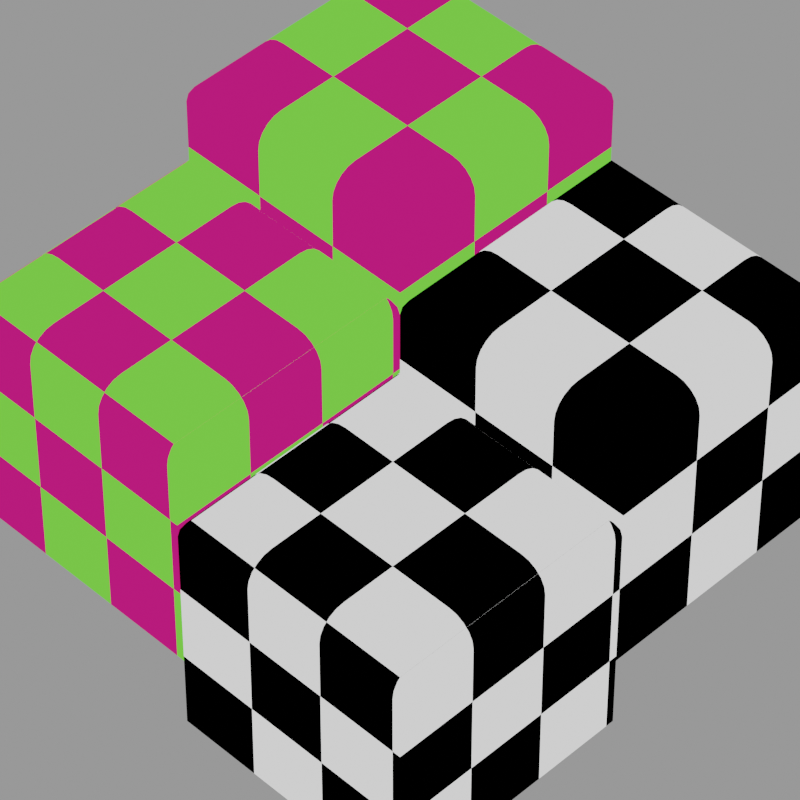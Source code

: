 # Source: checker.blend  (saved by Blender 3.6.13; exported with 4.5.12 LTS)
import bpy
from mathutils import Matrix  # noqa: F401  (used for matrix-valued properties, if any)

bpy.ops.wm.read_factory_settings(use_empty=True)
scene = bpy.context.scene
scene.name = 'Scene'

# ---- collections
col_collection = bpy.data.collections.new('Collection'); scene.collection.children.link(col_collection)

# ---- materials (node trees are filled in below, after node groups)
mat_coloured_scale_2_9 = bpy.data.materials.new('Coloured Scale 2.9')
mat_coloured_scale_2_9.alpha_threshold = 0.0
mat_coloured_scale_2_9.roughness = 0.5
mat_coloured_scale_2_9.line_color = (0.0, 0.0, 0.0, 1.0)
mat_factor_scale_2_9 = bpy.data.materials.new('Factor Scale 2.9')
mat_factor_scale_2_9.alpha_threshold = 0.0
mat_factor_scale_2_9.roughness = 0.5
mat_factor_scale_2_9.line_color = (0.0, 0.0, 0.0, 1.0)
mat_coloured_scale_3_1 = bpy.data.materials.new('Coloured Scale 3.1')
mat_coloured_scale_3_1.alpha_threshold = 0.0
mat_coloured_scale_3_1.roughness = 0.5
mat_coloured_scale_3_1.line_color = (0.0, 0.0, 0.0, 1.0)
mat_factor_scale_3_1 = bpy.data.materials.new('Factor Scale 3.1')
mat_factor_scale_3_1.alpha_threshold = 0.0
mat_factor_scale_3_1.roughness = 0.5
mat_factor_scale_3_1.line_color = (0.0, 0.0, 0.0, 1.0)

# ---- node groups
ng_even_offset = bpy.data.node_groups.new('Even Offset', 'ShaderNodeTree')
_s = ng_even_offset.interface.new_socket(name='Color', in_out='OUTPUT', socket_type='NodeSocketColor')
_s.default_value = (0.0, 0.0, 0.0, 0.0)
_s = ng_even_offset.interface.new_socket(name='Fac', in_out='OUTPUT', socket_type='NodeSocketFloat')
_N = ng_even_offset.nodes; _L = ng_even_offset.links
n0 = _N.new('NodeGroupOutput'); n0.name = 'Group Output'; n0.location = (190, 0)
n1 = _N.new('ShaderNodeTexChecker'); n1.name = 'Checker Texture'; n1.location = (0, 0)
n1.inputs[1].default_value = (0.1569, 0.8, 0.05372, 1.0)
n1.inputs[2].default_value = (0.581, 0.01044, 0.1684, 1.0)
n1.inputs[3].default_value = 2.9
_L.new(n1.outputs[0], n0.inputs[0])
_L.new(n1.outputs[1], n0.inputs[1])
n0.is_active_output = True
ng_odd_offset = bpy.data.node_groups.new('Odd Offset', 'ShaderNodeTree')
_s = ng_odd_offset.interface.new_socket(name='Color', in_out='OUTPUT', socket_type='NodeSocketColor')
_s.default_value = (0.0, 0.0, 0.0, 0.0)
_s = ng_odd_offset.interface.new_socket(name='Fac', in_out='OUTPUT', socket_type='NodeSocketFloat')
_N = ng_odd_offset.nodes; _L = ng_odd_offset.links
n0 = _N.new('ShaderNodeTexChecker'); n0.name = 'Checker Texture'; n0.location = (0, 0)
n0.inputs[1].default_value = (0.1569, 0.8, 0.05372, 1.0)
n0.inputs[2].default_value = (0.581, 0.01044, 0.1684, 1.0)
n0.inputs[3].default_value = 3.1
n1 = _N.new('NodeGroupOutput'); n1.name = 'Group Output'; n1.location = (190, 0)
_L.new(n0.outputs[0], n1.inputs[0])
_L.new(n0.outputs[1], n1.inputs[1])
n1.is_active_output = True

# ---- material node trees
mat_coloured_scale_2_9.use_nodes = True; mat_coloured_scale_2_9.node_tree.nodes.clear()
_N = mat_coloured_scale_2_9.node_tree.nodes; _L = mat_coloured_scale_2_9.node_tree.links
n0 = _N.new('ShaderNodeOutputMaterial'); n0.name = 'Material Output'; n0.location = (286, 302)
n1 = _N.new('ShaderNodeGroup'); n1.name = 'Group'; n1.location = (-32, 305)
n1.node_tree = ng_even_offset
_L.new(n1.outputs[0], n0.inputs[0])
n0.is_active_output = True
mat_factor_scale_2_9.use_nodes = True; mat_factor_scale_2_9.node_tree.nodes.clear()
_N = mat_factor_scale_2_9.node_tree.nodes; _L = mat_factor_scale_2_9.node_tree.links
n0 = _N.new('ShaderNodeOutputMaterial'); n0.name = 'Material Output'; n0.location = (286, 302)
n1 = _N.new('ShaderNodeGroup'); n1.name = 'Group'; n1.location = (17, 295)
n1.node_tree = ng_even_offset
_L.new(n1.outputs[1], n0.inputs[0])
n0.is_active_output = True
mat_coloured_scale_3_1.use_nodes = True; mat_coloured_scale_3_1.node_tree.nodes.clear()
_N = mat_coloured_scale_3_1.node_tree.nodes; _L = mat_coloured_scale_3_1.node_tree.links
n0 = _N.new('ShaderNodeOutputMaterial'); n0.name = 'Material Output'; n0.location = (286, 302)
n1 = _N.new('ShaderNodeGroup'); n1.name = 'Group.001'; n1.location = (65, 295)
n1.node_tree = ng_odd_offset
_L.new(n1.outputs[0], n0.inputs[0])
n0.is_active_output = True
mat_factor_scale_3_1.use_nodes = True; mat_factor_scale_3_1.node_tree.nodes.clear()
_N = mat_factor_scale_3_1.node_tree.nodes; _L = mat_factor_scale_3_1.node_tree.links
n0 = _N.new('ShaderNodeOutputMaterial'); n0.name = 'Material Output'; n0.location = (286, 302)
n1 = _N.new('ShaderNodeGroup'); n1.name = 'Group'; n1.location = (64, 276)
n1.node_tree = ng_odd_offset
_L.new(n1.outputs[1], n0.inputs[0])
n0.is_active_output = True

# ---- cameras
cam_camera = bpy.data.cameras.new('Camera')
cam_camera.clip_end = 100.0
cam_camera.lens = 200.0
cam_camera.ortho_scale = 7.314

# ---- meshes
me_cube_001 = bpy.data.meshes.new('Cube.001')
me_cube_001.from_pydata([(-1.0, -1.0, 0.0), (1.0, -1.0, 0.0), (-1.0, 1.0, 0.0), (1.0, 1.0, 0.0), (-0.7847, 0.7847, 2.0), (-1.0, 1.0, 1.785), (-0.8512, 0.8512, 1.99), (-0.9113, 0.9113, 1.959), (-0.9589, 0.9589, 1.912), (-0.9895, 0.9895, 1.852), (-1.0, -1.0, 1.785), (-0.7847, -0.7847, 2.0), (-0.9895, -0.9895, 1.852), (-0.9589, -0.9589, 1.912), (-0.9113, -0.9113, 1.959), (-0.8512, -0.8512, 1.99), (1.0, -1.0, 1.785), (0.7847, -0.7847, 2.0), (0.9895, -0.9895, 1.852), (0.9589, -0.9589, 1.912), (0.9113, -0.9113, 1.959), (0.8512, -0.8512, 1.99), (1.0, 1.0, 1.785), (0.7847, 0.7847, 2.0), (0.9895, 0.9895, 1.852), (0.9589, 0.9589, 1.912), (0.9113, 0.9113, 1.959), (0.8512, 0.8512, 1.99)], [], [(3, 2, 5, 22), (0, 1, 16, 10), (1, 3, 22, 16), (11, 17, 23, 4), (5, 10, 12, 9), (9, 12, 13, 8), (8, 13, 14, 7), (7, 14, 15, 6), (6, 15, 11, 4), (10, 16, 18, 12), (12, 18, 19, 13), (13, 19, 20, 14), (14, 20, 21, 15), (15, 21, 17, 11), (16, 22, 24, 18), (18, 24, 25, 19), (19, 25, 26, 20), (20, 26, 27, 21), (21, 27, 23, 17), (22, 5, 9, 24), (24, 9, 8, 25), (25, 8, 7, 26), (26, 7, 6, 27), (27, 6, 4, 23), (2, 0, 10, 5)])
_uv = me_cube_001.uv_layers.new(name='UVMap')
_uv.uv.foreach_set('vector', [1.0, 1.0, 0.0, 1.0, 0.0, 1.0, 1.0, 1.0, 0.0, 0.0, 1.0, 0.0, 1.0, 0.0, 0.0, 0.0, 1.0, 0.0, 1.0, 1.0, 1.0, 1.0, 1.0, 0.0, 0.1076, 0.1076, 0.8924, 0.1076, 0.8924, 0.8924, 0.1076, 0.8924, 0.0, 1.0, 0.0, 0.0, 0.002634, 0.002634, 0.002634, 0.9974, 0.002634, 0.9974, 0.002634, 0.002634, 0.01028, 0.01028, 0.01028, 0.9897, 0.01028, 0.9897, 0.01028, 0.01028, 0.04437, 0.04437, 0.04437, 0.9556, 0.04437, 0.9556, 0.04437, 0.04437, 0.07438, 0.07438, 0.07438, 0.9256, 0.07438, 0.9256, 0.07438, 0.07438, 0.1076, 0.1076, 0.1076, 0.8924, 0.0, 0.0, 1.0, 0.0, 0.9974, 0.002634, 0.002634, 0.002634, 0.002634, 0.002634, 0.9974, 0.002634, 0.9897, 0.01028, 0.01028, 0.01028, 0.01028, 0.01028, 0.9897, 0.01028, 0.9556, 0.04437, 0.04437, 0.04437, 0.04437, 0.04437, 0.9556, 0.04437, 0.9256, 0.07438, 0.07438, 0.07438, 0.07438, 0.07438, 0.9256, 0.07438, 0.8924, 0.1076, 0.1076, 0.1076, 1.0, 0.0, 1.0, 1.0, 0.9974, 0.9974, 0.9974, 0.002634, 0.9974, 0.002634, 0.9974, 0.9974, 0.9897, 0.9897, 0.9897, 0.01028, 0.9897, 0.01028, 0.9897, 0.9897, 0.9556, 0.9556, 0.9556, 0.04437, 0.9556, 0.04437, 0.9556, 0.9556, 0.9256, 0.9256, 0.9256, 0.07438, 0.9256, 0.07438, 0.9256, 0.9256, 0.8924, 0.8924, 0.8924, 0.1076, 1.0, 1.0, 0.0, 1.0, 0.002634, 0.9974, 0.9974, 0.9974, 0.9974, 0.9974, 0.002634, 0.9974, 0.01028, 0.9897, 0.9897, 0.9897, 0.9897, 0.9897, 0.01028, 0.9897, 0.04437, 0.9556, 0.9556, 0.9556, 0.9556, 0.9556, 0.04437, 0.9556, 0.07438, 0.9256, 0.9256, 0.9256, 0.9256, 0.9256, 0.07438, 0.9256, 0.1076, 0.8924, 0.8924, 0.8924, 0.0, 1.0, 0.0, 0.0, 0.0, 0.0, 0.0, 1.0])
me_cube_001.materials.append(mat_coloured_scale_2_9)
me_cube_001.update()
me_cube_002 = bpy.data.meshes.new('Cube.002')
me_cube_002.from_pydata([(-1.0, -1.0, 0.0), (1.0, -1.0, 0.0), (-1.0, 1.0, 0.0), (1.0, 1.0, 0.0), (-0.7847, 0.7847, 2.0), (-1.0, 1.0, 1.785), (-0.8512, 0.8512, 1.99), (-0.9113, 0.9113, 1.959), (-0.9589, 0.9589, 1.912), (-0.9895, 0.9895, 1.852), (-1.0, -1.0, 1.785), (-0.7847, -0.7847, 2.0), (-0.9895, -0.9895, 1.852), (-0.9589, -0.9589, 1.912), (-0.9113, -0.9113, 1.959), (-0.8512, -0.8512, 1.99), (1.0, -1.0, 1.785), (0.7847, -0.7847, 2.0), (0.9895, -0.9895, 1.852), (0.9589, -0.9589, 1.912), (0.9113, -0.9113, 1.959), (0.8512, -0.8512, 1.99), (1.0, 1.0, 1.785), (0.7847, 0.7847, 2.0), (0.9895, 0.9895, 1.852), (0.9589, 0.9589, 1.912), (0.9113, 0.9113, 1.959), (0.8512, 0.8512, 1.99)], [], [(3, 2, 5, 22), (0, 1, 16, 10), (1, 3, 22, 16), (11, 17, 23, 4), (5, 10, 12, 9), (9, 12, 13, 8), (8, 13, 14, 7), (7, 14, 15, 6), (6, 15, 11, 4), (10, 16, 18, 12), (12, 18, 19, 13), (13, 19, 20, 14), (14, 20, 21, 15), (15, 21, 17, 11), (16, 22, 24, 18), (18, 24, 25, 19), (19, 25, 26, 20), (20, 26, 27, 21), (21, 27, 23, 17), (22, 5, 9, 24), (24, 9, 8, 25), (25, 8, 7, 26), (26, 7, 6, 27), (27, 6, 4, 23), (2, 0, 10, 5)])
_uv = me_cube_002.uv_layers.new(name='UVMap')
_uv.uv.foreach_set('vector', [1.0, 1.0, 0.0, 1.0, 0.0, 1.0, 1.0, 1.0, 0.0, 0.0, 1.0, 0.0, 1.0, 0.0, 0.0, 0.0, 1.0, 0.0, 1.0, 1.0, 1.0, 1.0, 1.0, 0.0, 0.1076, 0.1076, 0.8924, 0.1076, 0.8924, 0.8924, 0.1076, 0.8924, 0.0, 1.0, 0.0, 0.0, 0.002634, 0.002634, 0.002634, 0.9974, 0.002634, 0.9974, 0.002634, 0.002634, 0.01028, 0.01028, 0.01028, 0.9897, 0.01028, 0.9897, 0.01028, 0.01028, 0.04437, 0.04437, 0.04437, 0.9556, 0.04437, 0.9556, 0.04437, 0.04437, 0.07438, 0.07438, 0.07438, 0.9256, 0.07438, 0.9256, 0.07438, 0.07438, 0.1076, 0.1076, 0.1076, 0.8924, 0.0, 0.0, 1.0, 0.0, 0.9974, 0.002634, 0.002634, 0.002634, 0.002634, 0.002634, 0.9974, 0.002634, 0.9897, 0.01028, 0.01028, 0.01028, 0.01028, 0.01028, 0.9897, 0.01028, 0.9556, 0.04437, 0.04437, 0.04437, 0.04437, 0.04437, 0.9556, 0.04437, 0.9256, 0.07438, 0.07438, 0.07438, 0.07438, 0.07438, 0.9256, 0.07438, 0.8924, 0.1076, 0.1076, 0.1076, 1.0, 0.0, 1.0, 1.0, 0.9974, 0.9974, 0.9974, 0.002634, 0.9974, 0.002634, 0.9974, 0.9974, 0.9897, 0.9897, 0.9897, 0.01028, 0.9897, 0.01028, 0.9897, 0.9897, 0.9556, 0.9556, 0.9556, 0.04437, 0.9556, 0.04437, 0.9556, 0.9556, 0.9256, 0.9256, 0.9256, 0.07438, 0.9256, 0.07438, 0.9256, 0.9256, 0.8924, 0.8924, 0.8924, 0.1076, 1.0, 1.0, 0.0, 1.0, 0.002634, 0.9974, 0.9974, 0.9974, 0.9974, 0.9974, 0.002634, 0.9974, 0.01028, 0.9897, 0.9897, 0.9897, 0.9897, 0.9897, 0.01028, 0.9897, 0.04437, 0.9556, 0.9556, 0.9556, 0.9556, 0.9556, 0.04437, 0.9556, 0.07438, 0.9256, 0.9256, 0.9256, 0.9256, 0.9256, 0.07438, 0.9256, 0.1076, 0.8924, 0.8924, 0.8924, 0.0, 1.0, 0.0, 0.0, 0.0, 0.0, 0.0, 1.0])
me_cube_002.materials.append(mat_factor_scale_2_9)
me_cube_002.update()
me_cube_003 = bpy.data.meshes.new('Cube.003')
me_cube_003.from_pydata([(-1.0, -1.0, 0.0), (1.0, -1.0, 0.0), (-1.0, 1.0, 0.0), (1.0, 1.0, 0.0), (-0.7847, 0.7847, 2.0), (-1.0, 1.0, 1.785), (-0.8512, 0.8512, 1.99), (-0.9113, 0.9113, 1.959), (-0.9589, 0.9589, 1.912), (-0.9895, 0.9895, 1.852), (-1.0, -1.0, 1.785), (-0.7847, -0.7847, 2.0), (-0.9895, -0.9895, 1.852), (-0.9589, -0.9589, 1.912), (-0.9113, -0.9113, 1.959), (-0.8512, -0.8512, 1.99), (1.0, -1.0, 1.785), (0.7847, -0.7847, 2.0), (0.9895, -0.9895, 1.852), (0.9589, -0.9589, 1.912), (0.9113, -0.9113, 1.959), (0.8512, -0.8512, 1.99), (1.0, 1.0, 1.785), (0.7847, 0.7847, 2.0), (0.9895, 0.9895, 1.852), (0.9589, 0.9589, 1.912), (0.9113, 0.9113, 1.959), (0.8512, 0.8512, 1.99)], [], [(3, 2, 5, 22), (0, 1, 16, 10), (1, 3, 22, 16), (11, 17, 23, 4), (5, 10, 12, 9), (9, 12, 13, 8), (8, 13, 14, 7), (7, 14, 15, 6), (6, 15, 11, 4), (10, 16, 18, 12), (12, 18, 19, 13), (13, 19, 20, 14), (14, 20, 21, 15), (15, 21, 17, 11), (16, 22, 24, 18), (18, 24, 25, 19), (19, 25, 26, 20), (20, 26, 27, 21), (21, 27, 23, 17), (22, 5, 9, 24), (24, 9, 8, 25), (25, 8, 7, 26), (26, 7, 6, 27), (27, 6, 4, 23), (2, 0, 10, 5)])
_uv = me_cube_003.uv_layers.new(name='UVMap')
_uv.uv.foreach_set('vector', [1.0, 1.0, 0.0, 1.0, 0.0, 1.0, 1.0, 1.0, 0.0, 0.0, 1.0, 0.0, 1.0, 0.0, 0.0, 0.0, 1.0, 0.0, 1.0, 1.0, 1.0, 1.0, 1.0, 0.0, 0.1076, 0.1076, 0.8924, 0.1076, 0.8924, 0.8924, 0.1076, 0.8924, 0.0, 1.0, 0.0, 0.0, 0.002634, 0.002634, 0.002634, 0.9974, 0.002634, 0.9974, 0.002634, 0.002634, 0.01028, 0.01028, 0.01028, 0.9897, 0.01028, 0.9897, 0.01028, 0.01028, 0.04437, 0.04437, 0.04437, 0.9556, 0.04437, 0.9556, 0.04437, 0.04437, 0.07438, 0.07438, 0.07438, 0.9256, 0.07438, 0.9256, 0.07438, 0.07438, 0.1076, 0.1076, 0.1076, 0.8924, 0.0, 0.0, 1.0, 0.0, 0.9974, 0.002634, 0.002634, 0.002634, 0.002634, 0.002634, 0.9974, 0.002634, 0.9897, 0.01028, 0.01028, 0.01028, 0.01028, 0.01028, 0.9897, 0.01028, 0.9556, 0.04437, 0.04437, 0.04437, 0.04437, 0.04437, 0.9556, 0.04437, 0.9256, 0.07438, 0.07438, 0.07438, 0.07438, 0.07438, 0.9256, 0.07438, 0.8924, 0.1076, 0.1076, 0.1076, 1.0, 0.0, 1.0, 1.0, 0.9974, 0.9974, 0.9974, 0.002634, 0.9974, 0.002634, 0.9974, 0.9974, 0.9897, 0.9897, 0.9897, 0.01028, 0.9897, 0.01028, 0.9897, 0.9897, 0.9556, 0.9556, 0.9556, 0.04437, 0.9556, 0.04437, 0.9556, 0.9556, 0.9256, 0.9256, 0.9256, 0.07438, 0.9256, 0.07438, 0.9256, 0.9256, 0.8924, 0.8924, 0.8924, 0.1076, 1.0, 1.0, 0.0, 1.0, 0.002634, 0.9974, 0.9974, 0.9974, 0.9974, 0.9974, 0.002634, 0.9974, 0.01028, 0.9897, 0.9897, 0.9897, 0.9897, 0.9897, 0.01028, 0.9897, 0.04437, 0.9556, 0.9556, 0.9556, 0.9556, 0.9556, 0.04437, 0.9556, 0.07438, 0.9256, 0.9256, 0.9256, 0.9256, 0.9256, 0.07438, 0.9256, 0.1076, 0.8924, 0.8924, 0.8924, 0.0, 1.0, 0.0, 0.0, 0.0, 0.0, 0.0, 1.0])
me_cube_003.materials.append(mat_coloured_scale_3_1)
me_cube_003.update()
me_cube_004 = bpy.data.meshes.new('Cube.004')
me_cube_004.from_pydata([(-1.0, -1.0, 0.0), (1.0, -1.0, 0.0), (-1.0, 1.0, 0.0), (1.0, 1.0, 0.0), (-0.7847, 0.7847, 2.0), (-1.0, 1.0, 1.785), (-0.8512, 0.8512, 1.99), (-0.9113, 0.9113, 1.959), (-0.9589, 0.9589, 1.912), (-0.9895, 0.9895, 1.852), (-1.0, -1.0, 1.785), (-0.7847, -0.7847, 2.0), (-0.9895, -0.9895, 1.852), (-0.9589, -0.9589, 1.912), (-0.9113, -0.9113, 1.959), (-0.8512, -0.8512, 1.99), (1.0, -1.0, 1.785), (0.7847, -0.7847, 2.0), (0.9895, -0.9895, 1.852), (0.9589, -0.9589, 1.912), (0.9113, -0.9113, 1.959), (0.8512, -0.8512, 1.99), (1.0, 1.0, 1.785), (0.7847, 0.7847, 2.0), (0.9895, 0.9895, 1.852), (0.9589, 0.9589, 1.912), (0.9113, 0.9113, 1.959), (0.8512, 0.8512, 1.99)], [], [(3, 2, 5, 22), (0, 1, 16, 10), (1, 3, 22, 16), (11, 17, 23, 4), (5, 10, 12, 9), (9, 12, 13, 8), (8, 13, 14, 7), (7, 14, 15, 6), (6, 15, 11, 4), (10, 16, 18, 12), (12, 18, 19, 13), (13, 19, 20, 14), (14, 20, 21, 15), (15, 21, 17, 11), (16, 22, 24, 18), (18, 24, 25, 19), (19, 25, 26, 20), (20, 26, 27, 21), (21, 27, 23, 17), (22, 5, 9, 24), (24, 9, 8, 25), (25, 8, 7, 26), (26, 7, 6, 27), (27, 6, 4, 23), (2, 0, 10, 5)])
_uv = me_cube_004.uv_layers.new(name='UVMap')
_uv.uv.foreach_set('vector', [1.0, 1.0, 0.0, 1.0, 0.0, 1.0, 1.0, 1.0, 0.0, 0.0, 1.0, 0.0, 1.0, 0.0, 0.0, 0.0, 1.0, 0.0, 1.0, 1.0, 1.0, 1.0, 1.0, 0.0, 0.1076, 0.1076, 0.8924, 0.1076, 0.8924, 0.8924, 0.1076, 0.8924, 0.0, 1.0, 0.0, 0.0, 0.002634, 0.002634, 0.002634, 0.9974, 0.002634, 0.9974, 0.002634, 0.002634, 0.01028, 0.01028, 0.01028, 0.9897, 0.01028, 0.9897, 0.01028, 0.01028, 0.04437, 0.04437, 0.04437, 0.9556, 0.04437, 0.9556, 0.04437, 0.04437, 0.07438, 0.07438, 0.07438, 0.9256, 0.07438, 0.9256, 0.07438, 0.07438, 0.1076, 0.1076, 0.1076, 0.8924, 0.0, 0.0, 1.0, 0.0, 0.9974, 0.002634, 0.002634, 0.002634, 0.002634, 0.002634, 0.9974, 0.002634, 0.9897, 0.01028, 0.01028, 0.01028, 0.01028, 0.01028, 0.9897, 0.01028, 0.9556, 0.04437, 0.04437, 0.04437, 0.04437, 0.04437, 0.9556, 0.04437, 0.9256, 0.07438, 0.07438, 0.07438, 0.07438, 0.07438, 0.9256, 0.07438, 0.8924, 0.1076, 0.1076, 0.1076, 1.0, 0.0, 1.0, 1.0, 0.9974, 0.9974, 0.9974, 0.002634, 0.9974, 0.002634, 0.9974, 0.9974, 0.9897, 0.9897, 0.9897, 0.01028, 0.9897, 0.01028, 0.9897, 0.9897, 0.9556, 0.9556, 0.9556, 0.04437, 0.9556, 0.04437, 0.9556, 0.9556, 0.9256, 0.9256, 0.9256, 0.07438, 0.9256, 0.07438, 0.9256, 0.9256, 0.8924, 0.8924, 0.8924, 0.1076, 1.0, 1.0, 0.0, 1.0, 0.002634, 0.9974, 0.9974, 0.9974, 0.9974, 0.9974, 0.002634, 0.9974, 0.01028, 0.9897, 0.9897, 0.9897, 0.9897, 0.9897, 0.01028, 0.9897, 0.04437, 0.9556, 0.9556, 0.9556, 0.9556, 0.9556, 0.04437, 0.9556, 0.07438, 0.9256, 0.9256, 0.9256, 0.9256, 0.9256, 0.07438, 0.9256, 0.1076, 0.8924, 0.8924, 0.8924, 0.0, 1.0, 0.0, 0.0, 0.0, 0.0, 0.0, 1.0])
me_cube_004.materials.append(mat_factor_scale_3_1)
me_cube_004.update()

# ---- objects
ob_camera = bpy.data.objects.new('Camera', cam_camera)
ob_even_scale___color = bpy.data.objects.new('Even Scale - Color', me_cube_001)
ob_even_scale___fac = bpy.data.objects.new('Even Scale - Fac', me_cube_002)
ob_odd_scale___color = bpy.data.objects.new('Odd Scale - Color', me_cube_003)
ob_odd_scale___fac = bpy.data.objects.new('Odd Scale - Fac', me_cube_004)

# ---- transforms, parenting, visibility, modifiers, constraints
ob_camera.location = (15.7, -15.7, 20.19)
ob_camera.rotation_euler = (0.7854, 4.053e-10, 0.7854)
ob_camera.scale = (1.0, 1.0, 1.0)
ob_camera.lock_rotations_4d = False
ob_camera.empty_display_type = 'ARROWS'
ob_camera.color = (0.0, 0.0, 0.0, 0.0)
ob_camera.display_type = 'WIRE'
ob_camera.lineart.crease_threshold = 0.0
ob_even_scale___color.location = (0.0, 0.0, -1.0)
ob_even_scale___fac.location = (2.0, 0.0, -1.6)
ob_odd_scale___color.location = (0.0, -2.0, -1.6)
ob_odd_scale___fac.location = (2.0, -2.0, -2.2)

# ---- collection membership
col_collection.objects.link(ob_camera)
col_collection.objects.link(ob_even_scale___color)
col_collection.objects.link(ob_even_scale___fac)
col_collection.objects.link(ob_odd_scale___color)
col_collection.objects.link(ob_odd_scale___fac)

# ---- scene / render settings (as saved in the file)
scene.camera = ob_camera
scene.frame_start = 1; scene.frame_end = 250; scene.frame_set(1)
scene.render.engine = 'CYCLES'
scene.render.resolution_x = 128
scene.render.resolution_y = 128
scene.cycles.use_denoising = False
scene.cycles.samples = 16
scene.cycles.sampling_pattern = 'TABULATED_SOBOL'
scene.cycles.use_adaptive_sampling = False
scene.cycles.use_light_tree = False
scene.view_settings.view_transform = 'Filmic'
bpy.context.view_layer.update()

# ---- added for rendering (the .blend has no usable light): sun + grey world if the file has none
light_auto_sun = bpy.data.lights.new('AutoSun', 'SUN')
light_auto_sun.energy = 3.0
light_auto_sun.angle = 0.0523599
ob_auto_sun = bpy.data.objects.new('AutoSun', light_auto_sun)
scene.collection.objects.link(ob_auto_sun)
ob_auto_sun.rotation_euler = (0.872665, 0.174533, 0.523599)
if scene.world is None:
    world_auto = bpy.data.worlds.new('AutoWorld')
    world_auto.color = (0.3, 0.3, 0.3)
    scene.world = world_auto
bpy.context.view_layer.update()
